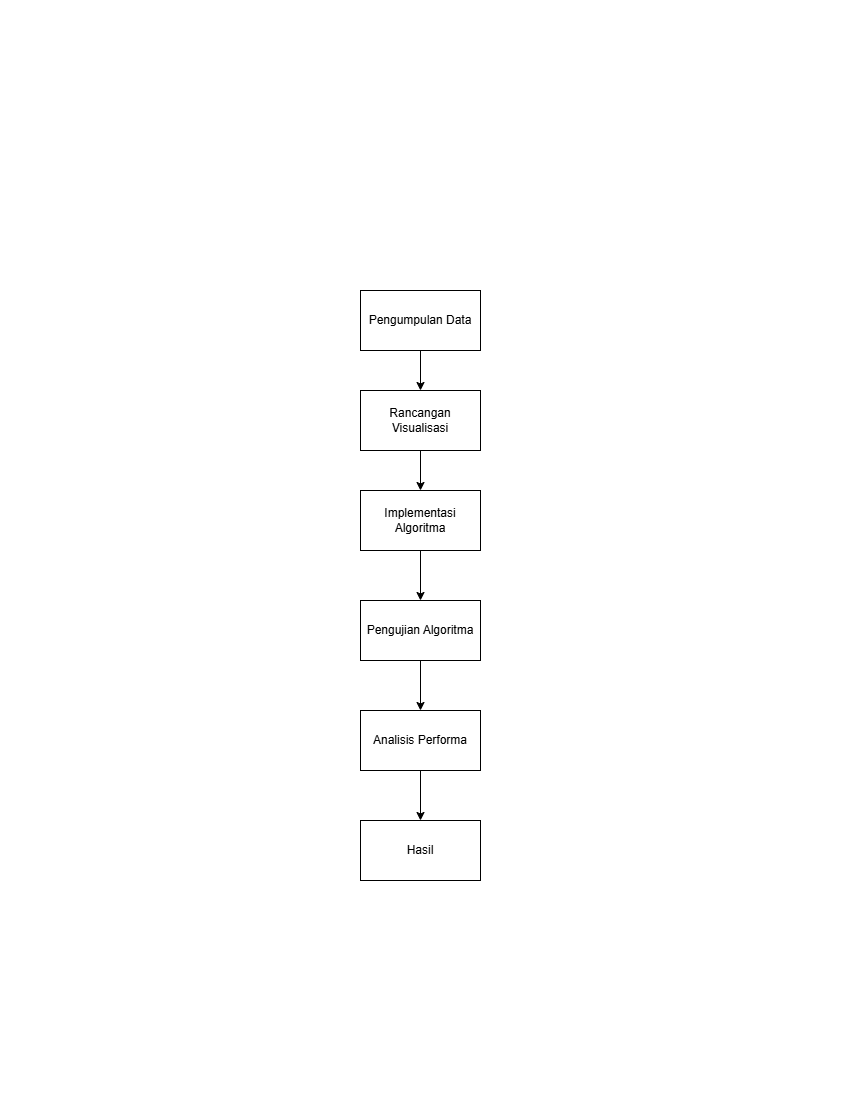

The diagram above was exported from draw.io. Its source (the exported page's mxGraphModel, read from the mxfile embedded in the PNG):
<mxGraphModel dx="1311" dy="716" grid="1" gridSize="10" guides="1" tooltips="1" connect="1" arrows="1" fold="1" page="1" pageScale="1" pageWidth="850" pageHeight="1100" math="0" shadow="0">
  <root>
    <mxCell id="0" />
    <mxCell id="1" parent="0" />
    <mxCell id="X8Cfh8UGOgZO_iuZioW3-3" value="" style="edgeStyle=orthogonalEdgeStyle;rounded=0;orthogonalLoop=1;jettySize=auto;html=1;" edge="1" parent="1" source="X8Cfh8UGOgZO_iuZioW3-1" target="X8Cfh8UGOgZO_iuZioW3-2">
      <mxGeometry relative="1" as="geometry" />
    </mxCell>
    <mxCell id="X8Cfh8UGOgZO_iuZioW3-1" value="Pengumpulan Data" style="rounded=0;whiteSpace=wrap;html=1;" vertex="1" parent="1">
      <mxGeometry x="360" y="290" width="120" height="60" as="geometry" />
    </mxCell>
    <mxCell id="X8Cfh8UGOgZO_iuZioW3-5" value="" style="edgeStyle=orthogonalEdgeStyle;rounded=0;orthogonalLoop=1;jettySize=auto;html=1;" edge="1" parent="1" source="X8Cfh8UGOgZO_iuZioW3-2" target="X8Cfh8UGOgZO_iuZioW3-4">
      <mxGeometry relative="1" as="geometry" />
    </mxCell>
    <mxCell id="X8Cfh8UGOgZO_iuZioW3-2" value="Rancangan Visualisasi" style="rounded=0;whiteSpace=wrap;html=1;" vertex="1" parent="1">
      <mxGeometry x="360" y="390" width="120" height="60" as="geometry" />
    </mxCell>
    <mxCell id="X8Cfh8UGOgZO_iuZioW3-7" value="" style="edgeStyle=orthogonalEdgeStyle;rounded=0;orthogonalLoop=1;jettySize=auto;html=1;" edge="1" parent="1" source="X8Cfh8UGOgZO_iuZioW3-4" target="X8Cfh8UGOgZO_iuZioW3-6">
      <mxGeometry relative="1" as="geometry" />
    </mxCell>
    <mxCell id="X8Cfh8UGOgZO_iuZioW3-4" value="Implementasi Algoritma" style="rounded=0;whiteSpace=wrap;html=1;" vertex="1" parent="1">
      <mxGeometry x="360" y="490" width="120" height="60" as="geometry" />
    </mxCell>
    <mxCell id="X8Cfh8UGOgZO_iuZioW3-9" value="" style="edgeStyle=orthogonalEdgeStyle;rounded=0;orthogonalLoop=1;jettySize=auto;html=1;" edge="1" parent="1" source="X8Cfh8UGOgZO_iuZioW3-6" target="X8Cfh8UGOgZO_iuZioW3-8">
      <mxGeometry relative="1" as="geometry" />
    </mxCell>
    <mxCell id="X8Cfh8UGOgZO_iuZioW3-6" value="Pengujian Algoritma" style="rounded=0;whiteSpace=wrap;html=1;" vertex="1" parent="1">
      <mxGeometry x="360" y="600" width="120" height="60" as="geometry" />
    </mxCell>
    <mxCell id="X8Cfh8UGOgZO_iuZioW3-11" value="" style="edgeStyle=orthogonalEdgeStyle;rounded=0;orthogonalLoop=1;jettySize=auto;html=1;" edge="1" parent="1" source="X8Cfh8UGOgZO_iuZioW3-8" target="X8Cfh8UGOgZO_iuZioW3-10">
      <mxGeometry relative="1" as="geometry" />
    </mxCell>
    <mxCell id="X8Cfh8UGOgZO_iuZioW3-8" value="Analisis Performa" style="rounded=0;whiteSpace=wrap;html=1;" vertex="1" parent="1">
      <mxGeometry x="360" y="710" width="120" height="60" as="geometry" />
    </mxCell>
    <mxCell id="X8Cfh8UGOgZO_iuZioW3-10" value="Hasil" style="rounded=0;whiteSpace=wrap;html=1;" vertex="1" parent="1">
      <mxGeometry x="360" y="820" width="120" height="60" as="geometry" />
    </mxCell>
  </root>
</mxGraphModel>